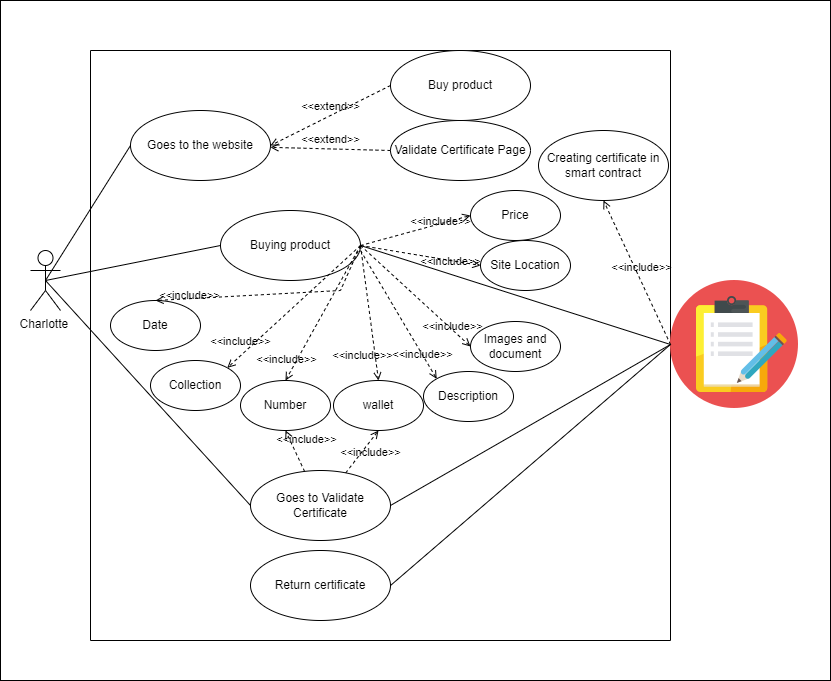

The diagram above was exported from draw.io. Its source (the exported page's mxGraphModel, read from the mxfile embedded in the PNG):
<mxGraphModel dx="868" dy="482" grid="1" gridSize="10" guides="1" tooltips="1" connect="1" arrows="1" fold="1" page="1" pageScale="1" pageWidth="850" pageHeight="1100" background="none" math="0" shadow="0">
  <root>
    <mxCell id="0" />
    <mxCell id="1" parent="0" />
    <mxCell id="VPX9GJI4X1K74JvlbZHB-4" value="" style="rounded=0;whiteSpace=wrap;html=1;fillColor=#FFFFFF;" vertex="1" parent="1">
      <mxGeometry width="830" height="680" as="geometry" />
    </mxCell>
    <mxCell id="8H8_rEOs169RApLnMAqv-38" style="edgeStyle=none;rounded=0;orthogonalLoop=1;jettySize=auto;html=1;entryX=0;entryY=0.5;entryDx=0;entryDy=0;endArrow=none;endFill=0;exitX=0.5;exitY=0.5;exitDx=0;exitDy=0;exitPerimeter=0;" parent="1" source="8H8_rEOs169RApLnMAqv-2" target="8H8_rEOs169RApLnMAqv-35" edge="1">
      <mxGeometry relative="1" as="geometry" />
    </mxCell>
    <mxCell id="8H8_rEOs169RApLnMAqv-2" value="Charlotte&amp;nbsp;" style="shape=umlActor;verticalLabelPosition=bottom;verticalAlign=top;html=1;" parent="1" vertex="1">
      <mxGeometry x="30" y="250" width="30" height="60" as="geometry" />
    </mxCell>
    <mxCell id="8H8_rEOs169RApLnMAqv-3" value="" style="swimlane;startSize=0;" parent="1" vertex="1">
      <mxGeometry x="90" y="50" width="580" height="590" as="geometry" />
    </mxCell>
    <mxCell id="8H8_rEOs169RApLnMAqv-4" value="Goes to the website" style="ellipse;whiteSpace=wrap;html=1;" parent="8H8_rEOs169RApLnMAqv-3" vertex="1">
      <mxGeometry x="40" y="60" width="140" height="70" as="geometry" />
    </mxCell>
    <mxCell id="8H8_rEOs169RApLnMAqv-6" value="Validate Certificate Page" style="ellipse;whiteSpace=wrap;html=1;" parent="8H8_rEOs169RApLnMAqv-3" vertex="1">
      <mxGeometry x="300" y="70" width="140" height="60" as="geometry" />
    </mxCell>
    <mxCell id="8H8_rEOs169RApLnMAqv-8" value="&amp;lt;&amp;lt;extend&amp;gt;&amp;gt;" style="html=1;verticalAlign=bottom;labelBackgroundColor=none;endArrow=open;endFill=0;dashed=1;rounded=0;exitX=0;exitY=0.5;exitDx=0;exitDy=0;" parent="8H8_rEOs169RApLnMAqv-3" source="8H8_rEOs169RApLnMAqv-6" target="8H8_rEOs169RApLnMAqv-4" edge="1">
      <mxGeometry width="160" relative="1" as="geometry">
        <mxPoint x="210" y="130" as="sourcePoint" />
        <mxPoint x="370" y="130" as="targetPoint" />
      </mxGeometry>
    </mxCell>
    <mxCell id="8H8_rEOs169RApLnMAqv-16" value="Site Location" style="ellipse;whiteSpace=wrap;html=1;" parent="8H8_rEOs169RApLnMAqv-3" vertex="1">
      <mxGeometry x="390" y="190" width="90" height="50" as="geometry" />
    </mxCell>
    <mxCell id="8H8_rEOs169RApLnMAqv-23" value="wallet" style="ellipse;whiteSpace=wrap;html=1;" parent="8H8_rEOs169RApLnMAqv-3" vertex="1">
      <mxGeometry x="243" y="330" width="90" height="50" as="geometry" />
    </mxCell>
    <mxCell id="8H8_rEOs169RApLnMAqv-20" value="Collection" style="ellipse;whiteSpace=wrap;html=1;" parent="8H8_rEOs169RApLnMAqv-3" vertex="1">
      <mxGeometry x="60" y="310" width="90" height="50" as="geometry" />
    </mxCell>
    <mxCell id="8H8_rEOs169RApLnMAqv-21" value="Date" style="ellipse;whiteSpace=wrap;html=1;" parent="8H8_rEOs169RApLnMAqv-3" vertex="1">
      <mxGeometry x="20" y="250" width="90" height="50" as="geometry" />
    </mxCell>
    <mxCell id="8H8_rEOs169RApLnMAqv-14" value="Number" style="ellipse;whiteSpace=wrap;html=1;" parent="8H8_rEOs169RApLnMAqv-3" vertex="1">
      <mxGeometry x="150" y="330" width="90" height="50" as="geometry" />
    </mxCell>
    <mxCell id="8H8_rEOs169RApLnMAqv-22" value="Images and document" style="ellipse;whiteSpace=wrap;html=1;" parent="8H8_rEOs169RApLnMAqv-3" vertex="1">
      <mxGeometry x="380" y="271" width="90" height="50" as="geometry" />
    </mxCell>
    <mxCell id="8H8_rEOs169RApLnMAqv-15" value="Price" style="ellipse;whiteSpace=wrap;html=1;" parent="8H8_rEOs169RApLnMAqv-3" vertex="1">
      <mxGeometry x="380" y="140" width="90" height="50" as="geometry" />
    </mxCell>
    <mxCell id="8H8_rEOs169RApLnMAqv-19" value="Description" style="ellipse;whiteSpace=wrap;html=1;" parent="8H8_rEOs169RApLnMAqv-3" vertex="1">
      <mxGeometry x="333" y="321" width="90" height="50" as="geometry" />
    </mxCell>
    <mxCell id="8H8_rEOs169RApLnMAqv-35" value="Goes to Validate Certificate" style="ellipse;whiteSpace=wrap;html=1;" parent="8H8_rEOs169RApLnMAqv-3" vertex="1">
      <mxGeometry x="160" y="420" width="140" height="70" as="geometry" />
    </mxCell>
    <mxCell id="8H8_rEOs169RApLnMAqv-36" value="&amp;lt;&amp;lt;include&amp;gt;&amp;gt;" style="html=1;verticalAlign=bottom;labelBackgroundColor=none;endArrow=open;endFill=0;dashed=1;rounded=0;entryX=0.5;entryY=1;entryDx=0;entryDy=0;" parent="8H8_rEOs169RApLnMAqv-3" source="8H8_rEOs169RApLnMAqv-35" target="8H8_rEOs169RApLnMAqv-14" edge="1">
      <mxGeometry x="-0.0623" y="-12" width="160" relative="1" as="geometry">
        <mxPoint x="200" y="205" as="sourcePoint" />
        <mxPoint x="205" y="340" as="targetPoint" />
        <mxPoint y="1" as="offset" />
      </mxGeometry>
    </mxCell>
    <mxCell id="8H8_rEOs169RApLnMAqv-37" value="&amp;lt;&amp;lt;include&amp;gt;&amp;gt;" style="html=1;verticalAlign=bottom;labelBackgroundColor=none;endArrow=open;endFill=0;dashed=1;rounded=0;entryX=0.5;entryY=1;entryDx=0;entryDy=0;" parent="8H8_rEOs169RApLnMAqv-3" source="8H8_rEOs169RApLnMAqv-35" target="8H8_rEOs169RApLnMAqv-23" edge="1">
      <mxGeometry x="-0.0623" y="-12" width="160" relative="1" as="geometry">
        <mxPoint x="155.05999999999995" y="413.01" as="sourcePoint" />
        <mxPoint x="205" y="390" as="targetPoint" />
        <mxPoint y="1" as="offset" />
      </mxGeometry>
    </mxCell>
    <mxCell id="8H8_rEOs169RApLnMAqv-5" value="Buy product" style="ellipse;whiteSpace=wrap;html=1;" parent="8H8_rEOs169RApLnMAqv-3" vertex="1">
      <mxGeometry x="300" width="140" height="70" as="geometry" />
    </mxCell>
    <mxCell id="8H8_rEOs169RApLnMAqv-7" value="&amp;lt;&amp;lt;extend&amp;gt;&amp;gt;" style="html=1;verticalAlign=bottom;labelBackgroundColor=none;endArrow=open;endFill=0;dashed=1;rounded=0;exitX=0;exitY=0.5;exitDx=0;exitDy=0;entryX=1;entryY=0.5;entryDx=0;entryDy=0;" parent="8H8_rEOs169RApLnMAqv-3" source="8H8_rEOs169RApLnMAqv-5" target="8H8_rEOs169RApLnMAqv-4" edge="1">
      <mxGeometry width="160" relative="1" as="geometry">
        <mxPoint x="240" y="90" as="sourcePoint" />
        <mxPoint x="400" y="90" as="targetPoint" />
      </mxGeometry>
    </mxCell>
    <mxCell id="8H8_rEOs169RApLnMAqv-40" value="Return certificate" style="ellipse;whiteSpace=wrap;html=1;" parent="8H8_rEOs169RApLnMAqv-3" vertex="1">
      <mxGeometry x="160" y="500" width="140" height="70" as="geometry" />
    </mxCell>
    <mxCell id="8H8_rEOs169RApLnMAqv-44" value="Creating certificate in smart contract" style="ellipse;whiteSpace=wrap;html=1;" parent="8H8_rEOs169RApLnMAqv-3" vertex="1">
      <mxGeometry x="448" y="80" width="130" height="70" as="geometry" />
    </mxCell>
    <mxCell id="8H8_rEOs169RApLnMAqv-32" value="" style="shape=image;html=1;verticalAlign=top;verticalLabelPosition=bottom;labelBackgroundColor=#ffffff;imageAspect=0;aspect=fixed;image=https://cdn3.iconfinder.com/data/icons/finance-152/64/3-128.png" parent="8H8_rEOs169RApLnMAqv-3" vertex="1">
      <mxGeometry x="580" y="230" width="128" height="128" as="geometry" />
    </mxCell>
    <mxCell id="8H8_rEOs169RApLnMAqv-39" style="edgeStyle=none;rounded=0;orthogonalLoop=1;jettySize=auto;html=1;entryX=1;entryY=0.5;entryDx=0;entryDy=0;endArrow=none;endFill=0;exitX=0;exitY=0.5;exitDx=0;exitDy=0;" parent="8H8_rEOs169RApLnMAqv-3" source="8H8_rEOs169RApLnMAqv-32" target="8H8_rEOs169RApLnMAqv-35" edge="1">
      <mxGeometry relative="1" as="geometry" />
    </mxCell>
    <mxCell id="8H8_rEOs169RApLnMAqv-41" style="edgeStyle=none;rounded=0;orthogonalLoop=1;jettySize=auto;html=1;entryX=1;entryY=0.5;entryDx=0;entryDy=0;endArrow=none;endFill=0;exitX=0;exitY=0.5;exitDx=0;exitDy=0;" parent="8H8_rEOs169RApLnMAqv-3" source="8H8_rEOs169RApLnMAqv-32" target="8H8_rEOs169RApLnMAqv-40" edge="1">
      <mxGeometry relative="1" as="geometry" />
    </mxCell>
    <mxCell id="8H8_rEOs169RApLnMAqv-45" value="&amp;lt;&amp;lt;include&amp;gt;&amp;gt;" style="html=1;verticalAlign=bottom;labelBackgroundColor=none;endArrow=open;endFill=0;dashed=1;rounded=0;exitX=0;exitY=0.5;exitDx=0;exitDy=0;entryX=0.5;entryY=1;entryDx=0;entryDy=0;" parent="8H8_rEOs169RApLnMAqv-3" source="8H8_rEOs169RApLnMAqv-32" target="8H8_rEOs169RApLnMAqv-44" edge="1">
      <mxGeometry x="-0.0728" y="-2" width="160" relative="1" as="geometry">
        <mxPoint x="507" y="50" as="sourcePoint" />
        <mxPoint x="607" y="60" as="targetPoint" />
        <mxPoint as="offset" />
      </mxGeometry>
    </mxCell>
    <mxCell id="8H8_rEOs169RApLnMAqv-10" value="" style="endArrow=none;html=1;rounded=0;entryX=0;entryY=0.5;entryDx=0;entryDy=0;exitX=0.5;exitY=0.5;exitDx=0;exitDy=0;exitPerimeter=0;" parent="1" source="8H8_rEOs169RApLnMAqv-2" target="8H8_rEOs169RApLnMAqv-4" edge="1">
      <mxGeometry width="50" height="50" relative="1" as="geometry">
        <mxPoint y="290" as="sourcePoint" />
        <mxPoint x="50" y="240" as="targetPoint" />
      </mxGeometry>
    </mxCell>
    <mxCell id="8H8_rEOs169RApLnMAqv-33" style="rounded=0;orthogonalLoop=1;jettySize=auto;html=1;entryX=0;entryY=0.5;entryDx=0;entryDy=0;exitX=1;exitY=0.5;exitDx=0;exitDy=0;endArrow=none;endFill=0;" parent="1" source="8H8_rEOs169RApLnMAqv-11" target="8H8_rEOs169RApLnMAqv-32" edge="1">
      <mxGeometry relative="1" as="geometry" />
    </mxCell>
    <mxCell id="8H8_rEOs169RApLnMAqv-11" value="Buying product" style="ellipse;whiteSpace=wrap;html=1;" parent="1" vertex="1">
      <mxGeometry x="220" y="210" width="140" height="70" as="geometry" />
    </mxCell>
    <mxCell id="8H8_rEOs169RApLnMAqv-12" value="" style="endArrow=none;html=1;rounded=0;entryX=0;entryY=0.5;entryDx=0;entryDy=0;exitX=0.5;exitY=0.5;exitDx=0;exitDy=0;exitPerimeter=0;" parent="1" source="8H8_rEOs169RApLnMAqv-2" target="8H8_rEOs169RApLnMAqv-11" edge="1">
      <mxGeometry width="50" height="50" relative="1" as="geometry">
        <mxPoint x="115" y="290" as="sourcePoint" />
        <mxPoint x="220" y="155" as="targetPoint" />
      </mxGeometry>
    </mxCell>
    <mxCell id="8H8_rEOs169RApLnMAqv-13" value="&amp;lt;&amp;lt;include&amp;gt;&amp;gt;" style="html=1;verticalAlign=bottom;labelBackgroundColor=none;endArrow=open;endFill=0;dashed=1;rounded=0;exitX=1;exitY=0.5;exitDx=0;exitDy=0;entryX=0.5;entryY=0;entryDx=0;entryDy=0;" parent="1" source="8H8_rEOs169RApLnMAqv-11" target="8H8_rEOs169RApLnMAqv-14" edge="1">
      <mxGeometry x="0.8493" y="-5" width="160" relative="1" as="geometry">
        <mxPoint x="380" y="240" as="sourcePoint" />
        <mxPoint x="440" y="260" as="targetPoint" />
        <mxPoint as="offset" />
      </mxGeometry>
    </mxCell>
    <mxCell id="8H8_rEOs169RApLnMAqv-24" value="&amp;lt;&amp;lt;include&amp;gt;&amp;gt;" style="html=1;verticalAlign=bottom;labelBackgroundColor=none;endArrow=open;endFill=0;dashed=1;rounded=0;exitX=1;exitY=0.5;exitDx=0;exitDy=0;entryX=0.5;entryY=0;entryDx=0;entryDy=0;" parent="1" source="8H8_rEOs169RApLnMAqv-11" target="8H8_rEOs169RApLnMAqv-23" edge="1">
      <mxGeometry x="0.7282" y="-14" width="160" relative="1" as="geometry">
        <mxPoint x="370" y="255" as="sourcePoint" />
        <mxPoint x="460" y="255" as="targetPoint" />
        <mxPoint as="offset" />
      </mxGeometry>
    </mxCell>
    <mxCell id="8H8_rEOs169RApLnMAqv-25" value="&amp;lt;&amp;lt;include&amp;gt;&amp;gt;" style="html=1;verticalAlign=bottom;labelBackgroundColor=none;endArrow=open;endFill=0;dashed=1;rounded=0;exitX=1;exitY=0.5;exitDx=0;exitDy=0;entryX=0;entryY=0.5;entryDx=0;entryDy=0;" parent="1" source="8H8_rEOs169RApLnMAqv-11" target="8H8_rEOs169RApLnMAqv-15" edge="1">
      <mxGeometry x="0.4231" y="-7" width="160" relative="1" as="geometry">
        <mxPoint x="370" y="255" as="sourcePoint" />
        <mxPoint x="460" y="310" as="targetPoint" />
        <mxPoint as="offset" />
      </mxGeometry>
    </mxCell>
    <mxCell id="8H8_rEOs169RApLnMAqv-26" value="&amp;lt;&amp;lt;include&amp;gt;&amp;gt;" style="html=1;verticalAlign=bottom;labelBackgroundColor=none;endArrow=open;endFill=0;dashed=1;rounded=0;exitX=1;exitY=0.5;exitDx=0;exitDy=0;entryX=0;entryY=0.5;entryDx=0;entryDy=0;" parent="1" source="8H8_rEOs169RApLnMAqv-11" target="8H8_rEOs169RApLnMAqv-16" edge="1">
      <mxGeometry x="0.527" y="-10" width="160" relative="1" as="geometry">
        <mxPoint x="370" y="255" as="sourcePoint" />
        <mxPoint x="460" y="365" as="targetPoint" />
        <mxPoint as="offset" />
      </mxGeometry>
    </mxCell>
    <mxCell id="8H8_rEOs169RApLnMAqv-27" value="&amp;lt;&amp;lt;include&amp;gt;&amp;gt;" style="html=1;verticalAlign=bottom;labelBackgroundColor=none;endArrow=open;endFill=0;dashed=1;rounded=0;exitX=1;exitY=0.5;exitDx=0;exitDy=0;entryX=0;entryY=0.5;entryDx=0;entryDy=0;" parent="1" source="8H8_rEOs169RApLnMAqv-11" target="8H8_rEOs169RApLnMAqv-22" edge="1">
      <mxGeometry x="0.7257" y="-4" width="160" relative="1" as="geometry">
        <mxPoint x="370" y="255" as="sourcePoint" />
        <mxPoint x="460" y="421" as="targetPoint" />
        <mxPoint as="offset" />
      </mxGeometry>
    </mxCell>
    <mxCell id="8H8_rEOs169RApLnMAqv-28" value="&amp;lt;&amp;lt;include&amp;gt;&amp;gt;" style="html=1;verticalAlign=bottom;labelBackgroundColor=none;endArrow=open;endFill=0;dashed=1;rounded=0;exitX=1;exitY=0.5;exitDx=0;exitDy=0;entryX=0.5;entryY=0;entryDx=0;entryDy=0;" parent="1" source="8H8_rEOs169RApLnMAqv-11" target="8H8_rEOs169RApLnMAqv-21" edge="1">
      <mxGeometry x="0.7122" y="6" width="160" relative="1" as="geometry">
        <mxPoint x="370" y="255" as="sourcePoint" />
        <mxPoint x="375" y="330" as="targetPoint" />
        <Array as="points">
          <mxPoint x="340" y="290" />
        </Array>
        <mxPoint as="offset" />
      </mxGeometry>
    </mxCell>
    <mxCell id="8H8_rEOs169RApLnMAqv-29" value="&amp;lt;&amp;lt;include&amp;gt;&amp;gt;" style="html=1;verticalAlign=bottom;labelBackgroundColor=none;endArrow=open;endFill=0;dashed=1;rounded=0;exitX=1;exitY=0.5;exitDx=0;exitDy=0;entryX=1;entryY=0;entryDx=0;entryDy=0;" parent="1" source="8H8_rEOs169RApLnMAqv-11" target="8H8_rEOs169RApLnMAqv-20" edge="1">
      <mxGeometry x="0.7681" y="-5" width="160" relative="1" as="geometry">
        <mxPoint x="370" y="255" as="sourcePoint" />
        <mxPoint x="265" y="330" as="targetPoint" />
        <Array as="points" />
        <mxPoint x="1" as="offset" />
      </mxGeometry>
    </mxCell>
    <mxCell id="8H8_rEOs169RApLnMAqv-30" value="&amp;lt;&amp;lt;include&amp;gt;&amp;gt;" style="html=1;verticalAlign=bottom;labelBackgroundColor=none;endArrow=open;endFill=0;dashed=1;rounded=0;entryX=0;entryY=0;entryDx=0;entryDy=0;" parent="1" target="8H8_rEOs169RApLnMAqv-19" edge="1">
      <mxGeometry x="0.7257" y="-4" width="160" relative="1" as="geometry">
        <mxPoint x="360" y="250" as="sourcePoint" />
        <mxPoint x="375" y="330" as="targetPoint" />
        <mxPoint as="offset" />
        <Array as="points" />
      </mxGeometry>
    </mxCell>
  </root>
</mxGraphModel>